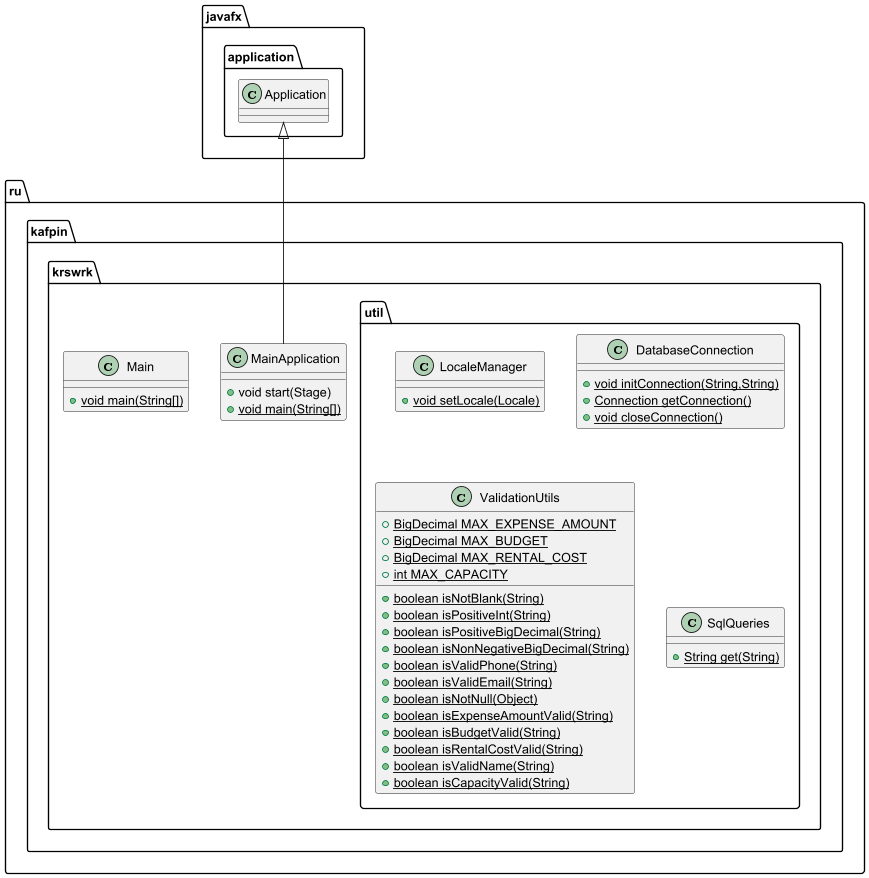

The diagram above was rendered by PlantUML. Its source (embedded in the PNG):
@startuml
class ru.kafpin.krswrk.MainApplication {
+ void start(Stage)
+ {static} void main(String[])
}

class ru.kafpin.krswrk.util.LocaleManager {
+ {static} void setLocale(Locale)
}

class ru.kafpin.krswrk.util.DatabaseConnection {
+ {static} void initConnection(String,String)
+ {static} Connection getConnection()
+ {static} void closeConnection()
}

class ru.kafpin.krswrk.Main {
+ {static} void main(String[])
}

class ru.kafpin.krswrk.util.ValidationUtils {
+ {static} BigDecimal MAX_EXPENSE_AMOUNT
+ {static} BigDecimal MAX_BUDGET
+ {static} BigDecimal MAX_RENTAL_COST
+ {static} int MAX_CAPACITY
+ {static} boolean isNotBlank(String)
+ {static} boolean isPositiveInt(String)
+ {static} boolean isPositiveBigDecimal(String)
+ {static} boolean isNonNegativeBigDecimal(String)
+ {static} boolean isValidPhone(String)
+ {static} boolean isValidEmail(String)
+ {static} boolean isNotNull(Object)
+ {static} boolean isExpenseAmountValid(String)
+ {static} boolean isBudgetValid(String)
+ {static} boolean isRentalCostValid(String)
+ {static} boolean isValidName(String)
+ {static} boolean isCapacityValid(String)
}


class ru.kafpin.krswrk.util.SqlQueries {
+ {static} String get(String)
}



javafx.application.Application <|-- ru.kafpin.krswrk.MainApplication
@enduml